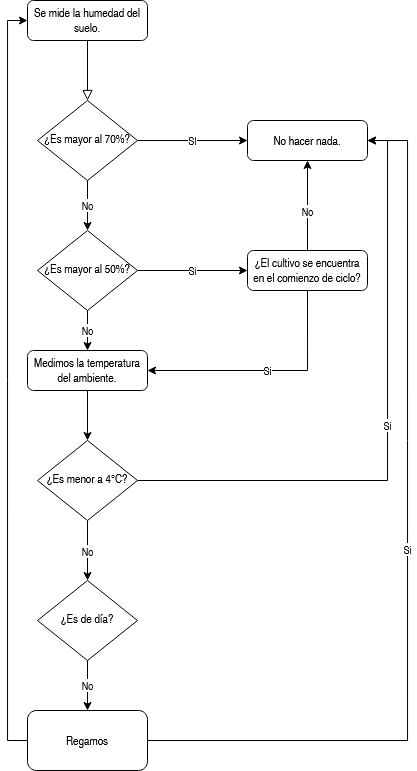

The diagram above was exported from draw.io. Its source (the exported page's mxGraphModel, read from the mxfile embedded in the PNG):
<mxGraphModel dx="1673" dy="918" grid="1" gridSize="10" guides="1" tooltips="1" connect="1" arrows="1" fold="1" page="1" pageScale="1" pageWidth="827" pageHeight="1169" math="0" shadow="0">
  <root>
    <mxCell id="WIyWlLk6GJQsqaUBKTNV-0" />
    <mxCell id="WIyWlLk6GJQsqaUBKTNV-1" parent="WIyWlLk6GJQsqaUBKTNV-0" />
    <mxCell id="WIyWlLk6GJQsqaUBKTNV-2" value="" style="rounded=0;html=1;jettySize=auto;orthogonalLoop=1;fontSize=11;endArrow=block;endFill=0;endSize=8;strokeWidth=1;shadow=0;labelBackgroundColor=none;edgeStyle=orthogonalEdgeStyle;" parent="WIyWlLk6GJQsqaUBKTNV-1" source="WIyWlLk6GJQsqaUBKTNV-3" target="WIyWlLk6GJQsqaUBKTNV-6" edge="1">
      <mxGeometry relative="1" as="geometry" />
    </mxCell>
    <mxCell id="WIyWlLk6GJQsqaUBKTNV-3" value="Se mide la humedad del suelo." style="rounded=1;whiteSpace=wrap;html=1;fontSize=12;glass=0;strokeWidth=1;shadow=0;" parent="WIyWlLk6GJQsqaUBKTNV-1" vertex="1">
      <mxGeometry x="160" y="50" width="120" height="40" as="geometry" />
    </mxCell>
    <mxCell id="wkAP0ZYK2GW76cpnfv_1-1" value="&lt;div&gt;SI&lt;/div&gt;" style="edgeStyle=orthogonalEdgeStyle;rounded=0;orthogonalLoop=1;jettySize=auto;html=1;exitX=1;exitY=0.5;exitDx=0;exitDy=0;entryX=0;entryY=0.5;entryDx=0;entryDy=0;" edge="1" parent="WIyWlLk6GJQsqaUBKTNV-1" source="WIyWlLk6GJQsqaUBKTNV-6" target="WIyWlLk6GJQsqaUBKTNV-12">
      <mxGeometry relative="1" as="geometry" />
    </mxCell>
    <mxCell id="wkAP0ZYK2GW76cpnfv_1-13" value="&lt;div&gt;No&lt;/div&gt;" style="edgeStyle=orthogonalEdgeStyle;rounded=0;orthogonalLoop=1;jettySize=auto;html=1;exitX=0.5;exitY=1;exitDx=0;exitDy=0;entryX=0.5;entryY=0;entryDx=0;entryDy=0;" edge="1" parent="WIyWlLk6GJQsqaUBKTNV-1" source="WIyWlLk6GJQsqaUBKTNV-6" target="WIyWlLk6GJQsqaUBKTNV-10">
      <mxGeometry relative="1" as="geometry" />
    </mxCell>
    <mxCell id="WIyWlLk6GJQsqaUBKTNV-6" value="¿Es mayor al 70%?" style="rhombus;whiteSpace=wrap;html=1;shadow=0;fontFamily=Helvetica;fontSize=12;align=center;strokeWidth=1;spacing=6;spacingTop=-4;" parent="WIyWlLk6GJQsqaUBKTNV-1" vertex="1">
      <mxGeometry x="170" y="150" width="100" height="80" as="geometry" />
    </mxCell>
    <mxCell id="wkAP0ZYK2GW76cpnfv_1-22" value="Si" style="edgeStyle=orthogonalEdgeStyle;rounded=0;orthogonalLoop=1;jettySize=auto;html=1;exitX=0.5;exitY=1;exitDx=0;exitDy=0;entryX=1;entryY=0.5;entryDx=0;entryDy=0;" edge="1" parent="WIyWlLk6GJQsqaUBKTNV-1" source="WIyWlLk6GJQsqaUBKTNV-7" target="wkAP0ZYK2GW76cpnfv_1-18">
      <mxGeometry relative="1" as="geometry" />
    </mxCell>
    <mxCell id="WIyWlLk6GJQsqaUBKTNV-7" value="¿El cultivo se encuentra en el comienzo de ciclo?" style="rounded=1;whiteSpace=wrap;html=1;fontSize=12;glass=0;strokeWidth=1;shadow=0;" parent="WIyWlLk6GJQsqaUBKTNV-1" vertex="1">
      <mxGeometry x="380" y="300" width="120" height="40" as="geometry" />
    </mxCell>
    <mxCell id="wkAP0ZYK2GW76cpnfv_1-2" value="Si" style="edgeStyle=orthogonalEdgeStyle;rounded=0;orthogonalLoop=1;jettySize=auto;html=1;exitX=1;exitY=0.5;exitDx=0;exitDy=0;entryX=0;entryY=0.5;entryDx=0;entryDy=0;" edge="1" parent="WIyWlLk6GJQsqaUBKTNV-1" source="WIyWlLk6GJQsqaUBKTNV-10" target="WIyWlLk6GJQsqaUBKTNV-7">
      <mxGeometry relative="1" as="geometry" />
    </mxCell>
    <mxCell id="wkAP0ZYK2GW76cpnfv_1-19" value="&lt;div&gt;No&lt;/div&gt;" style="edgeStyle=orthogonalEdgeStyle;rounded=0;orthogonalLoop=1;jettySize=auto;html=1;exitX=0.5;exitY=1;exitDx=0;exitDy=0;entryX=0.5;entryY=0;entryDx=0;entryDy=0;" edge="1" parent="WIyWlLk6GJQsqaUBKTNV-1" source="WIyWlLk6GJQsqaUBKTNV-10" target="wkAP0ZYK2GW76cpnfv_1-18">
      <mxGeometry relative="1" as="geometry" />
    </mxCell>
    <mxCell id="WIyWlLk6GJQsqaUBKTNV-10" value="¿Es mayor al 50%?" style="rhombus;whiteSpace=wrap;html=1;shadow=0;fontFamily=Helvetica;fontSize=12;align=center;strokeWidth=1;spacing=6;spacingTop=-4;" parent="WIyWlLk6GJQsqaUBKTNV-1" vertex="1">
      <mxGeometry x="170" y="280" width="100" height="80" as="geometry" />
    </mxCell>
    <mxCell id="WIyWlLk6GJQsqaUBKTNV-12" value="No hacer nada." style="rounded=1;whiteSpace=wrap;html=1;fontSize=12;glass=0;strokeWidth=1;shadow=0;" parent="WIyWlLk6GJQsqaUBKTNV-1" vertex="1">
      <mxGeometry x="380" y="170" width="120" height="40" as="geometry" />
    </mxCell>
    <mxCell id="wkAP0ZYK2GW76cpnfv_1-6" value="&lt;div&gt;No&lt;/div&gt;" style="endArrow=classic;html=1;rounded=0;exitX=0.5;exitY=0;exitDx=0;exitDy=0;entryX=0.5;entryY=1;entryDx=0;entryDy=0;" edge="1" parent="WIyWlLk6GJQsqaUBKTNV-1" source="WIyWlLk6GJQsqaUBKTNV-7" target="WIyWlLk6GJQsqaUBKTNV-12">
      <mxGeometry x="-0.1429" width="50" height="50" relative="1" as="geometry">
        <mxPoint x="340" y="320" as="sourcePoint" />
        <mxPoint x="390" y="270" as="targetPoint" />
        <mxPoint as="offset" />
      </mxGeometry>
    </mxCell>
    <mxCell id="wkAP0ZYK2GW76cpnfv_1-21" style="edgeStyle=orthogonalEdgeStyle;rounded=0;orthogonalLoop=1;jettySize=auto;html=1;exitX=0.5;exitY=1;exitDx=0;exitDy=0;entryX=0.5;entryY=0;entryDx=0;entryDy=0;" edge="1" parent="WIyWlLk6GJQsqaUBKTNV-1" source="wkAP0ZYK2GW76cpnfv_1-18" target="wkAP0ZYK2GW76cpnfv_1-20">
      <mxGeometry relative="1" as="geometry" />
    </mxCell>
    <mxCell id="wkAP0ZYK2GW76cpnfv_1-18" value="&lt;div&gt;Medimos la temperatura&lt;/div&gt;&lt;div&gt;del ambiente.&lt;/div&gt;" style="rounded=1;whiteSpace=wrap;html=1;fontSize=12;glass=0;strokeWidth=1;shadow=0;" vertex="1" parent="WIyWlLk6GJQsqaUBKTNV-1">
      <mxGeometry x="160" y="400" width="120" height="40" as="geometry" />
    </mxCell>
    <mxCell id="wkAP0ZYK2GW76cpnfv_1-23" value="&lt;div&gt;Si&lt;/div&gt;" style="edgeStyle=orthogonalEdgeStyle;rounded=0;orthogonalLoop=1;jettySize=auto;html=1;exitX=1;exitY=0.5;exitDx=0;exitDy=0;entryX=1;entryY=0.5;entryDx=0;entryDy=0;" edge="1" parent="WIyWlLk6GJQsqaUBKTNV-1" source="wkAP0ZYK2GW76cpnfv_1-20" target="WIyWlLk6GJQsqaUBKTNV-12">
      <mxGeometry relative="1" as="geometry" />
    </mxCell>
    <mxCell id="wkAP0ZYK2GW76cpnfv_1-25" value="&lt;div&gt;No&lt;/div&gt;" style="edgeStyle=orthogonalEdgeStyle;rounded=0;orthogonalLoop=1;jettySize=auto;html=1;exitX=0.5;exitY=1;exitDx=0;exitDy=0;entryX=0.5;entryY=0;entryDx=0;entryDy=0;" edge="1" parent="WIyWlLk6GJQsqaUBKTNV-1" source="wkAP0ZYK2GW76cpnfv_1-20" target="wkAP0ZYK2GW76cpnfv_1-24">
      <mxGeometry relative="1" as="geometry" />
    </mxCell>
    <mxCell id="wkAP0ZYK2GW76cpnfv_1-20" value="¿Es menor a 4&lt;span&gt;°C?&lt;/span&gt;" style="rhombus;whiteSpace=wrap;html=1;shadow=0;fontFamily=Helvetica;fontSize=12;align=center;strokeWidth=1;spacing=6;spacingTop=-4;" vertex="1" parent="WIyWlLk6GJQsqaUBKTNV-1">
      <mxGeometry x="170" y="490" width="100" height="80" as="geometry" />
    </mxCell>
    <mxCell id="wkAP0ZYK2GW76cpnfv_1-28" value="No" style="edgeStyle=orthogonalEdgeStyle;rounded=0;orthogonalLoop=1;jettySize=auto;html=1;exitX=0.5;exitY=1;exitDx=0;exitDy=0;entryX=0.5;entryY=0;entryDx=0;entryDy=0;" edge="1" parent="WIyWlLk6GJQsqaUBKTNV-1" source="wkAP0ZYK2GW76cpnfv_1-24" target="wkAP0ZYK2GW76cpnfv_1-26">
      <mxGeometry relative="1" as="geometry" />
    </mxCell>
    <mxCell id="wkAP0ZYK2GW76cpnfv_1-24" value="¿Es de día?" style="rhombus;whiteSpace=wrap;html=1;shadow=0;fontFamily=Helvetica;fontSize=12;align=center;strokeWidth=1;spacing=6;spacingTop=-4;" vertex="1" parent="WIyWlLk6GJQsqaUBKTNV-1">
      <mxGeometry x="170" y="630" width="100" height="80" as="geometry" />
    </mxCell>
    <mxCell id="wkAP0ZYK2GW76cpnfv_1-27" style="edgeStyle=orthogonalEdgeStyle;rounded=0;orthogonalLoop=1;jettySize=auto;html=1;exitX=0;exitY=0.5;exitDx=0;exitDy=0;entryX=0;entryY=0.5;entryDx=0;entryDy=0;" edge="1" parent="WIyWlLk6GJQsqaUBKTNV-1" source="wkAP0ZYK2GW76cpnfv_1-26" target="WIyWlLk6GJQsqaUBKTNV-3">
      <mxGeometry relative="1" as="geometry" />
    </mxCell>
    <mxCell id="wkAP0ZYK2GW76cpnfv_1-29" value="Si" style="edgeStyle=orthogonalEdgeStyle;rounded=0;orthogonalLoop=1;jettySize=auto;html=1;exitX=1;exitY=0.5;exitDx=0;exitDy=0;entryX=1;entryY=0.5;entryDx=0;entryDy=0;" edge="1" parent="WIyWlLk6GJQsqaUBKTNV-1" source="wkAP0ZYK2GW76cpnfv_1-26" target="WIyWlLk6GJQsqaUBKTNV-12">
      <mxGeometry relative="1" as="geometry">
        <Array as="points">
          <mxPoint x="540" y="790" />
          <mxPoint x="540" y="190" />
        </Array>
      </mxGeometry>
    </mxCell>
    <mxCell id="wkAP0ZYK2GW76cpnfv_1-26" value="Regamos" style="rounded=1;whiteSpace=wrap;html=1;" vertex="1" parent="WIyWlLk6GJQsqaUBKTNV-1">
      <mxGeometry x="160" y="760" width="120" height="60" as="geometry" />
    </mxCell>
  </root>
</mxGraphModel>